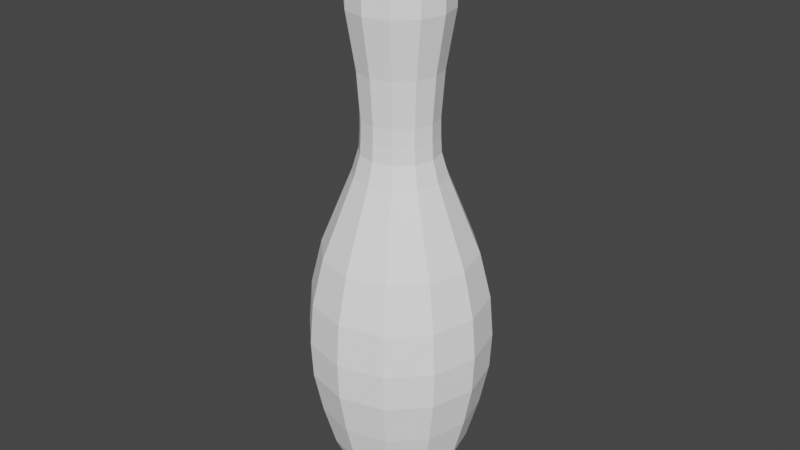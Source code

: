 # Source: bowlingPin.blend  (saved by Blender 2.83.21; exported with 4.5.12 LTS)
import bpy
from mathutils import Matrix  # noqa: F401  (used for matrix-valued properties, if any)

bpy.ops.wm.read_factory_settings(use_empty=True)
scene = bpy.context.scene
scene.name = 'Scene'

# ---- collections
col_collection = bpy.data.collections.new('Collection'); scene.collection.children.link(col_collection)

# ---- materials (node trees are filled in below, after node groups)
mat_bowlingpinmat = bpy.data.materials.new('BowlingPinMat')
mat_bowlingpinmat.use_transparent_shadow = False

# ---- material node trees
mat_bowlingpinmat.use_nodes = True; mat_bowlingpinmat.node_tree.nodes.clear()
_N = mat_bowlingpinmat.node_tree.nodes; _L = mat_bowlingpinmat.node_tree.links
n0 = _N.new('ShaderNodeBsdfPrincipled'); n0.name = 'Principled BSDF'; n0.location = (10, 300)
n0.distribution = 'GGX'
n0.subsurface_method = 'BURLEY'
n0.inputs[0].default_value = (1.0, 1.0, 1.0, 1.0)
n0.inputs[3].default_value = 1.45
n0.inputs[13].default_value = 0.0
n0.inputs[20].default_value = 0.0
n0.inputs[27].default_value = (0.0, 0.0, 0.0, 1.0)
n0.inputs[28].default_value = 1.0
n1 = _N.new('ShaderNodeOutputMaterial'); n1.name = 'Material Output'; n1.location = (300, 300)
_L.new(n0.outputs[0], n1.inputs[0])
n1.is_active_output = True

# ---- world
world_world = bpy.data.worlds.new('World'); scene.world = world_world
world_world.use_nodes = True; world_world.node_tree.nodes.clear()
_N = world_world.node_tree.nodes; _L = world_world.node_tree.links
n0 = _N.new('ShaderNodeOutputWorld'); n0.name = 'World Output'; n0.location = (300, 300)
n1 = _N.new('ShaderNodeBackground'); n1.name = 'Background'; n1.location = (10, 300)
n1.inputs[0].default_value = (0.05088, 0.05088, 0.05088, 1.0)
_L.new(n1.outputs[0], n0.inputs[0])
n0.is_active_output = True
world_world.color = (0.05088, 0.05088, 0.05088)
world_world.use_sun_shadow = False
world_world.sun_shadow_jitter_overblur = 0.0

# ---- meshes
me_cylinder_001 = bpy.data.meshes.new('Cylinder.001')
me_cylinder_001.from_pydata([(1.232e-08, 0.2684, -2.523), (0.1342, 0.2324, -2.523), (0.2324, 0.1342, -2.523), (0.2684, 3.353e-08, -2.523), (0.2324, -0.1342, -2.523), (0.1342, -0.2324, -2.523), (5.284e-08, -0.2684, -2.523), (-0.1342, -0.2324, -2.523), (-0.2324, -0.1342, -2.523), (-0.2684, -7.823e-08, -2.523), (-0.2324, 0.1342, -2.523), (-0.1342, 0.2324, -2.523)], [], [(0, 1, 2, 3, 4, 5, 6, 7, 8, 9, 10, 11)])
_uv = me_cylinder_001.uv_layers.new(name='UVMap')
_uv.uv.foreach_set('vector', [0.75, 0.49, 0.87, 0.4578, 0.9578, 0.37, 0.99, 0.25, 0.9578, 0.13, 0.87, 0.04215, 0.75, 0.01, 0.63, 0.04215, 0.5422, 0.13, 0.51, 0.25, 0.5422, 0.37, 0.63, 0.4578])
me_cylinder_001.materials.append(mat_bowlingpinmat)
me_cylinder_001.use_remesh_fix_poles = True
me_cylinder_001.use_remesh_preserve_attributes = False
me_cylinder_001.use_mirror_vertex_groups = False
me_cylinder_001.update()
me_cylinder_002 = bpy.data.meshes.new('Cylinder.002')
me_cylinder_002.from_pydata([], [], [])
_uv = me_cylinder_002.uv_layers.new(name='UVMap')
_uv.uv.foreach_set('vector', [])
me_cylinder_002.materials.append(mat_bowlingpinmat)
me_cylinder_002.use_remesh_fix_poles = True
me_cylinder_002.use_remesh_preserve_attributes = False
me_cylinder_002.use_mirror_vertex_groups = False
me_cylinder_002.update()
me_cylinder_003 = bpy.data.meshes.new('Cylinder.003')
me_cylinder_003.from_pydata([(1.463e-08, 0.3665, -2.383), (1.882e-08, 0.5055, -2.081), (0.2528, 0.4378, -2.081), (0.1833, 0.3174, -2.383), (0.4378, 0.2528, -2.081), (0.3174, 0.1833, -2.383), (0.5055, 5.215e-08, -2.081), (0.3665, 4.098e-08, -2.383), (0.4378, -0.2528, -2.081), (0.3174, -0.1833, -2.383), (0.2528, -0.4378, -2.081), (0.1833, -0.3174, -2.383), (9.516e-08, -0.5055, -2.081), (6.997e-08, -0.3665, -2.383), (-0.2528, -0.4378, -2.081), (-0.1833, -0.3174, -2.383), (-0.4378, -0.2528, -2.081), (-0.3174, -0.1833, -2.383), (-0.5055, -1.602e-07, -2.081), (-0.3665, -1.118e-07, -2.383), (-0.4378, 0.2528, -2.081), (-0.3174, 0.1833, -2.383), (-0.2528, 0.4378, -2.081), (-0.1833, 0.3174, -2.383)], [], [(23, 22, 1, 0), (21, 20, 22, 23), (19, 18, 20, 21), (17, 16, 18, 19), (15, 14, 16, 17), (13, 12, 14, 15), (11, 10, 12, 13), (9, 8, 10, 11), (7, 6, 8, 9), (5, 4, 6, 7), (3, 2, 4, 5), (0, 1, 2, 3)])
_uv = me_cylinder_003.uv_layers.new(name='UVMap')
_uv.uv.foreach_set('vector', [0.08333, 0.5333, 0.08333, 0.5667, 7.451e-08, 0.5667, 7.451e-08, 0.5333, 0.1667, 0.5333, 0.1667, 0.5667, 0.08333, 0.5667, 0.08333, 0.5333, 0.25, 0.5333, 0.25, 0.5667, 0.1667, 0.5667, 0.1667, 0.5333, 0.3333, 0.5333, 0.3333, 0.5667, 0.25, 0.5667, 0.25, 0.5333, 0.4167, 0.5333, 0.4167, 0.5667, 0.3333, 0.5667, 0.3333, 0.5333, 0.5, 0.5333, 0.5, 0.5667, 0.4167, 0.5667, 0.4167, 0.5333, 0.5833, 0.5333, 0.5833, 0.5667, 0.5, 0.5667, 0.5, 0.5333, 0.6667, 0.5333, 0.6667, 0.5667, 0.5833, 0.5667, 0.5833, 0.5333, 0.75, 0.5333, 0.75, 0.5667, 0.6667, 0.5667, 0.6667, 0.5333, 0.8333, 0.5333, 0.8333, 0.5667, 0.75, 0.5667, 0.75, 0.5333, 0.9167, 0.5333, 0.9167, 0.5667, 0.8333, 0.5667, 0.8333, 0.5333, 1.0, 0.5333, 1.0, 0.5667, 0.9167, 0.5667, 0.9167, 0.5333])
me_cylinder_003.materials.append(mat_bowlingpinmat)
me_cylinder_003.use_remesh_fix_poles = True
me_cylinder_003.use_remesh_preserve_attributes = False
me_cylinder_003.use_mirror_vertex_groups = False
me_cylinder_003.update()
me_cylinder_004 = bpy.data.meshes.new('Cylinder.004')
me_cylinder_004.from_pydata([(1.882e-08, 0.5055, -2.081), (2.221e-08, 0.5945, -1.766), (0.2973, 0.5149, -1.766), (0.2528, 0.4378, -2.081), (0.5149, 0.2973, -1.766), (0.4378, 0.2528, -2.081), (0.5945, 5.96e-08, -1.766), (0.5055, 5.215e-08, -2.081), (0.5149, -0.2973, -1.766), (0.4378, -0.2528, -2.081), (0.2973, -0.5149, -1.766), (0.2528, -0.4378, -2.081), (1.12e-07, -0.5945, -1.766), (9.516e-08, -0.5055, -2.081), (-0.2973, -0.5149, -1.766), (-0.2528, -0.4378, -2.081), (-0.5149, -0.2973, -1.766), (-0.4378, -0.2528, -2.081), (-0.5945, -1.919e-07, -1.766), (-0.5055, -1.602e-07, -2.081), (-0.5149, 0.2973, -1.766), (-0.4378, 0.2528, -2.081), (-0.2973, 0.5149, -1.766), (-0.2528, 0.4378, -2.081)], [], [(23, 22, 1, 0), (21, 20, 22, 23), (19, 18, 20, 21), (17, 16, 18, 19), (15, 14, 16, 17), (13, 12, 14, 15), (11, 10, 12, 13), (9, 8, 10, 11), (7, 6, 8, 9), (5, 4, 6, 7), (3, 2, 4, 5), (0, 1, 2, 3)])
_uv = me_cylinder_004.uv_layers.new(name='UVMap')
_uv.uv.foreach_set('vector', [0.08333, 0.5667, 0.08333, 0.6, 7.451e-08, 0.6, 7.451e-08, 0.5667, 0.1667, 0.5667, 0.1667, 0.6, 0.08333, 0.6, 0.08333, 0.5667, 0.25, 0.5667, 0.25, 0.6, 0.1667, 0.6, 0.1667, 0.5667, 0.3333, 0.5667, 0.3333, 0.6, 0.25, 0.6, 0.25, 0.5667, 0.4167, 0.5667, 0.4167, 0.6, 0.3333, 0.6, 0.3333, 0.5667, 0.5, 0.5667, 0.5, 0.6, 0.4167, 0.6, 0.4167, 0.5667, 0.5833, 0.5667, 0.5833, 0.6, 0.5, 0.6, 0.5, 0.5667, 0.6667, 0.5667, 0.6667, 0.6, 0.5833, 0.6, 0.5833, 0.5667, 0.75, 0.5667, 0.75, 0.6, 0.6667, 0.6, 0.6667, 0.5667, 0.8333, 0.5667, 0.8333, 0.6, 0.75, 0.6, 0.75, 0.5667, 0.9167, 0.5667, 0.9167, 0.6, 0.8333, 0.6, 0.8333, 0.5667, 1.0, 0.5667, 1.0, 0.6, 0.9167, 0.6, 0.9167, 0.5667])
me_cylinder_004.materials.append(mat_bowlingpinmat)
me_cylinder_004.use_remesh_fix_poles = True
me_cylinder_004.use_remesh_preserve_attributes = False
me_cylinder_004.use_mirror_vertex_groups = False
me_cylinder_004.update()
me_cylinder_005 = bpy.data.meshes.new('Cylinder.005')
me_cylinder_005.from_pydata([(2.221e-08, 0.5945, -1.766), (2.66e-08, 0.6583, -1.449), (0.3292, 0.5701, -1.449), (0.2973, 0.5149, -1.766), (0.5701, 0.3292, -1.449), (0.5149, 0.2973, -1.766), (0.6583, 6.519e-08, -1.449), (0.5945, 5.96e-08, -1.766), (0.5701, -0.3292, -1.449), (0.5149, -0.2973, -1.766), (0.3292, -0.5701, -1.449), (0.2973, -0.5149, -1.766), (1.26e-07, -0.6583, -1.449), (1.12e-07, -0.5945, -1.766), (-0.3292, -0.5701, -1.449), (-0.2973, -0.5149, -1.766), (-0.5701, -0.3292, -1.449), (-0.5149, -0.2973, -1.766), (-0.6583, -2.105e-07, -1.449), (-0.5945, -1.919e-07, -1.766), (-0.5701, 0.3292, -1.449), (-0.5149, 0.2973, -1.766), (-0.3292, 0.5701, -1.449), (-0.2973, 0.5149, -1.766)], [], [(23, 22, 1, 0), (21, 20, 22, 23), (19, 18, 20, 21), (17, 16, 18, 19), (15, 14, 16, 17), (13, 12, 14, 15), (11, 10, 12, 13), (9, 8, 10, 11), (7, 6, 8, 9), (5, 4, 6, 7), (3, 2, 4, 5), (0, 1, 2, 3)])
_uv = me_cylinder_005.uv_layers.new(name='UVMap')
_uv.uv.foreach_set('vector', [0.08333, 0.6, 0.08333, 0.6333, 7.451e-08, 0.6333, 7.451e-08, 0.6, 0.1667, 0.6, 0.1667, 0.6333, 0.08333, 0.6333, 0.08333, 0.6, 0.25, 0.6, 0.25, 0.6333, 0.1667, 0.6333, 0.1667, 0.6, 0.3333, 0.6, 0.3333, 0.6333, 0.25, 0.6333, 0.25, 0.6, 0.4167, 0.6, 0.4167, 0.6333, 0.3333, 0.6333, 0.3333, 0.6, 0.5, 0.6, 0.5, 0.6333, 0.4167, 0.6333, 0.4167, 0.6, 0.5833, 0.6, 0.5833, 0.6333, 0.5, 0.6333, 0.5, 0.6, 0.6667, 0.6, 0.6667, 0.6333, 0.5833, 0.6333, 0.5833, 0.6, 0.75, 0.6, 0.75, 0.6333, 0.6667, 0.6333, 0.6667, 0.6, 0.8333, 0.6, 0.8333, 0.6333, 0.75, 0.6333, 0.75, 0.6, 0.9167, 0.6, 0.9167, 0.6333, 0.8333, 0.6333, 0.8333, 0.6, 1.0, 0.6, 1.0, 0.6333, 0.9167, 0.6333, 0.9167, 0.6])
me_cylinder_005.materials.append(mat_bowlingpinmat)
me_cylinder_005.use_remesh_fix_poles = True
me_cylinder_005.use_remesh_preserve_attributes = False
me_cylinder_005.use_mirror_vertex_groups = False
me_cylinder_005.update()
me_cylinder_006 = bpy.data.meshes.new('Cylinder.006')
me_cylinder_006.from_pydata([(2.66e-08, 0.6583, -1.449), (2.959e-08, 0.6717, -1.175), (0.3359, 0.5817, -1.175), (0.3292, 0.5701, -1.449), (0.5817, 0.3359, -1.175), (0.5701, 0.3292, -1.449), (0.6717, 6.706e-08, -1.175), (0.6583, 6.519e-08, -1.449), (0.5817, -0.3359, -1.175), (0.5701, -0.3292, -1.449), (0.3359, -0.5817, -1.175), (0.3292, -0.5701, -1.449), (1.31e-07, -0.6717, -1.175), (1.26e-07, -0.6583, -1.449), (-0.3359, -0.5817, -1.175), (-0.3292, -0.5701, -1.449), (-0.5817, -0.3359, -1.175), (-0.5701, -0.3292, -1.449), (-0.6717, -2.142e-07, -1.175), (-0.6583, -2.105e-07, -1.449), (-0.5817, 0.3359, -1.175), (-0.5701, 0.3292, -1.449), (-0.3359, 0.5817, -1.175), (-0.3292, 0.5701, -1.449)], [], [(23, 22, 1, 0), (21, 20, 22, 23), (19, 18, 20, 21), (17, 16, 18, 19), (15, 14, 16, 17), (13, 12, 14, 15), (11, 10, 12, 13), (9, 8, 10, 11), (7, 6, 8, 9), (5, 4, 6, 7), (3, 2, 4, 5), (0, 1, 2, 3)])
_uv = me_cylinder_006.uv_layers.new(name='UVMap')
_uv.uv.foreach_set('vector', [0.08333, 0.6333, 0.08333, 0.6667, 7.451e-08, 0.6667, 7.451e-08, 0.6333, 0.1667, 0.6333, 0.1667, 0.6667, 0.08333, 0.6667, 0.08333, 0.6333, 0.25, 0.6333, 0.25, 0.6667, 0.1667, 0.6667, 0.1667, 0.6333, 0.3333, 0.6333, 0.3333, 0.6667, 0.25, 0.6667, 0.25, 0.6333, 0.4167, 0.6333, 0.4167, 0.6667, 0.3333, 0.6667, 0.3333, 0.6333, 0.5, 0.6333, 0.5, 0.6667, 0.4167, 0.6667, 0.4167, 0.6333, 0.5833, 0.6333, 0.5833, 0.6667, 0.5, 0.6667, 0.5, 0.6333, 0.6667, 0.6333, 0.6667, 0.6667, 0.5833, 0.6667, 0.5833, 0.6333, 0.75, 0.6333, 0.75, 0.6667, 0.6667, 0.6667, 0.6667, 0.6333, 0.8333, 0.6333, 0.8333, 0.6667, 0.75, 0.6667, 0.75, 0.6333, 0.9167, 0.6333, 0.9167, 0.6667, 0.8333, 0.6667, 0.8333, 0.6333, 1.0, 0.6333, 1.0, 0.6667, 0.9167, 0.6667, 0.9167, 0.6333])
me_cylinder_006.materials.append(mat_bowlingpinmat)
me_cylinder_006.use_remesh_fix_poles = True
me_cylinder_006.use_remesh_preserve_attributes = False
me_cylinder_006.use_mirror_vertex_groups = False
me_cylinder_006.update()
me_cylinder_007 = bpy.data.meshes.new('Cylinder.007')
me_cylinder_007.from_pydata([(2.959e-08, 0.6717, -1.175), (3.202e-08, 0.6462, -0.8656), (0.3231, 0.5596, -0.8656), (0.3359, 0.5817, -1.175), (0.5596, 0.3231, -0.8656), (0.5817, 0.3359, -1.175), (0.6462, 6.147e-08, -0.8656), (0.6717, 6.706e-08, -1.175), (0.5596, -0.3231, -0.8656), (0.5817, -0.3359, -1.175), (0.3231, -0.5596, -0.8656), (0.3359, -0.5817, -1.175), (1.296e-07, -0.6462, -0.8656), (1.31e-07, -0.6717, -1.175), (-0.3231, -0.5596, -0.8656), (-0.3359, -0.5817, -1.175), (-0.5596, -0.3231, -0.8656), (-0.5817, -0.3359, -1.175), (-0.6462, -2.105e-07, -0.8656), (-0.6717, -2.142e-07, -1.175), (-0.5596, 0.3231, -0.8656), (-0.5817, 0.3359, -1.175), (-0.3231, 0.5596, -0.8656), (-0.3359, 0.5817, -1.175)], [], [(23, 22, 1, 0), (21, 20, 22, 23), (19, 18, 20, 21), (17, 16, 18, 19), (15, 14, 16, 17), (13, 12, 14, 15), (11, 10, 12, 13), (9, 8, 10, 11), (7, 6, 8, 9), (5, 4, 6, 7), (3, 2, 4, 5), (0, 1, 2, 3)])
_uv = me_cylinder_007.uv_layers.new(name='UVMap')
_uv.uv.foreach_set('vector', [0.08333, 0.6667, 0.08333, 0.7, 7.451e-08, 0.7, 7.451e-08, 0.6667, 0.1667, 0.6667, 0.1667, 0.7, 0.08333, 0.7, 0.08333, 0.6667, 0.25, 0.6667, 0.25, 0.7, 0.1667, 0.7, 0.1667, 0.6667, 0.3333, 0.6667, 0.3333, 0.7, 0.25, 0.7, 0.25, 0.6667, 0.4167, 0.6667, 0.4167, 0.7, 0.3333, 0.7, 0.3333, 0.6667, 0.5, 0.6667, 0.5, 0.7, 0.4167, 0.7, 0.4167, 0.6667, 0.5833, 0.6667, 0.5833, 0.7, 0.5, 0.7, 0.5, 0.6667, 0.6667, 0.6667, 0.6667, 0.7, 0.5833, 0.7, 0.5833, 0.6667, 0.75, 0.6667, 0.75, 0.7, 0.6667, 0.7, 0.6667, 0.6667, 0.8333, 0.6667, 0.8333, 0.7, 0.75, 0.7, 0.75, 0.6667, 0.9167, 0.6667, 0.9167, 0.7, 0.8333, 0.7, 0.8333, 0.6667, 1.0, 0.6667, 1.0, 0.7, 0.9167, 0.7, 0.9167, 0.6667])
me_cylinder_007.materials.append(mat_bowlingpinmat)
me_cylinder_007.use_remesh_fix_poles = True
me_cylinder_007.use_remesh_preserve_attributes = False
me_cylinder_007.use_mirror_vertex_groups = False
me_cylinder_007.update()
me_cylinder_008 = bpy.data.meshes.new('Cylinder.008')
me_cylinder_008.from_pydata([(3.202e-08, 0.6462, -0.8656), (3.005e-08, 0.5632, -0.5226), (0.2816, 0.4878, -0.5226), (0.3231, 0.5596, -0.8656), (0.4878, 0.2816, -0.5226), (0.5596, 0.3231, -0.8656), (0.5632, 5.96e-08, -0.5226), (0.6462, 6.147e-08, -0.8656), (0.4878, -0.2816, -0.5226), (0.5596, -0.3231, -0.8656), (0.2816, -0.4878, -0.5226), (0.3231, -0.5596, -0.8656), (1.151e-07, -0.5632, -0.5226), (1.296e-07, -0.6462, -0.8656), (-0.2816, -0.4878, -0.5226), (-0.3231, -0.5596, -0.8656), (-0.4878, -0.2816, -0.5226), (-0.5596, -0.3231, -0.8656), (-0.5632, -1.788e-07, -0.5226), (-0.6462, -2.105e-07, -0.8656), (-0.4878, 0.2816, -0.5226), (-0.5596, 0.3231, -0.8656), (-0.2816, 0.4878, -0.5226), (-0.3231, 0.5596, -0.8656)], [], [(23, 22, 1, 0), (21, 20, 22, 23), (19, 18, 20, 21), (17, 16, 18, 19), (15, 14, 16, 17), (13, 12, 14, 15), (11, 10, 12, 13), (9, 8, 10, 11), (7, 6, 8, 9), (5, 4, 6, 7), (3, 2, 4, 5), (0, 1, 2, 3)])
_uv = me_cylinder_008.uv_layers.new(name='UVMap')
_uv.uv.foreach_set('vector', [0.08333, 0.7, 0.08333, 0.7333, 7.451e-08, 0.7333, 7.451e-08, 0.7, 0.1667, 0.7, 0.1667, 0.7333, 0.08333, 0.7333, 0.08333, 0.7, 0.25, 0.7, 0.25, 0.7333, 0.1667, 0.7333, 0.1667, 0.7, 0.3333, 0.7, 0.3333, 0.7333, 0.25, 0.7333, 0.25, 0.7, 0.4167, 0.7, 0.4167, 0.7333, 0.3333, 0.7333, 0.3333, 0.7, 0.5, 0.7, 0.5, 0.7333, 0.4167, 0.7333, 0.4167, 0.7, 0.5833, 0.7, 0.5833, 0.7333, 0.5, 0.7333, 0.5, 0.7, 0.6667, 0.7, 0.6667, 0.7333, 0.5833, 0.7333, 0.5833, 0.7, 0.75, 0.7, 0.75, 0.7333, 0.6667, 0.7333, 0.6667, 0.7, 0.8333, 0.7, 0.8333, 0.7333, 0.75, 0.7333, 0.75, 0.7, 0.9167, 0.7, 0.9167, 0.7333, 0.8333, 0.7333, 0.8333, 0.7, 1.0, 0.7, 1.0, 0.7333, 0.9167, 0.7333, 0.9167, 0.7])
me_cylinder_008.materials.append(mat_bowlingpinmat)
me_cylinder_008.use_remesh_fix_poles = True
me_cylinder_008.use_remesh_preserve_attributes = False
me_cylinder_008.use_mirror_vertex_groups = False
me_cylinder_008.update()
me_cylinder_009 = bpy.data.meshes.new('Cylinder.009')
me_cylinder_009.from_pydata([(3.005e-08, 0.5632, -0.5226), (7.225e-09, 0.3968, -0.1097), (0.1984, 0.3436, -0.1097), (0.2816, 0.4878, -0.5226), (0.3436, 0.1984, -0.1097), (0.4878, 0.2816, -0.5226), (0.3968, 2.049e-08, -0.1097), (0.5632, 5.96e-08, -0.5226), (0.3436, -0.1984, -0.1097), (0.4878, -0.2816, -0.5226), (0.1984, -0.3436, -0.1097), (0.2816, -0.4878, -0.5226), (6.714e-08, -0.3968, -0.1097), (1.151e-07, -0.5632, -0.5226), (-0.1984, -0.3436, -0.1097), (-0.2816, -0.4878, -0.5226), (-0.3436, -0.1984, -0.1097), (-0.4878, -0.2816, -0.5226), (-0.3968, -1.471e-07, -0.1097), (-0.5632, -1.788e-07, -0.5226), (-0.3436, 0.1984, -0.1097), (-0.4878, 0.2816, -0.5226), (-0.1984, 0.3436, -0.1097), (-0.2816, 0.4878, -0.5226)], [], [(23, 22, 1, 0), (21, 20, 22, 23), (19, 18, 20, 21), (17, 16, 18, 19), (15, 14, 16, 17), (13, 12, 14, 15), (11, 10, 12, 13), (9, 8, 10, 11), (7, 6, 8, 9), (5, 4, 6, 7), (3, 2, 4, 5), (0, 1, 2, 3)])
_uv = me_cylinder_009.uv_layers.new(name='UVMap')
_uv.uv.foreach_set('vector', [0.08333, 0.7333, 0.08333, 0.7667, 7.451e-08, 0.7667, 7.451e-08, 0.7333, 0.1667, 0.7333, 0.1667, 0.7667, 0.08333, 0.7667, 0.08333, 0.7333, 0.25, 0.7333, 0.25, 0.7667, 0.1667, 0.7667, 0.1667, 0.7333, 0.3333, 0.7333, 0.3333, 0.7667, 0.25, 0.7667, 0.25, 0.7333, 0.4167, 0.7333, 0.4167, 0.7667, 0.3333, 0.7667, 0.3333, 0.7333, 0.5, 0.7333, 0.5, 0.7667, 0.4167, 0.7667, 0.4167, 0.7333, 0.5833, 0.7333, 0.5833, 0.7667, 0.5, 0.7667, 0.5, 0.7333, 0.6667, 0.7333, 0.6667, 0.7667, 0.5833, 0.7667, 0.5833, 0.7333, 0.75, 0.7333, 0.75, 0.7667, 0.6667, 0.7667, 0.6667, 0.7333, 0.8333, 0.7333, 0.8333, 0.7667, 0.75, 0.7667, 0.75, 0.7333, 0.9167, 0.7333, 0.9167, 0.7667, 0.8333, 0.7667, 0.8333, 0.7333, 1.0, 0.7333, 1.0, 0.7667, 0.9167, 0.7667, 0.9167, 0.7333])
me_cylinder_009.materials.append(mat_bowlingpinmat)
me_cylinder_009.use_remesh_fix_poles = True
me_cylinder_009.use_remesh_preserve_attributes = False
me_cylinder_009.use_mirror_vertex_groups = False
me_cylinder_009.update()
me_cylinder_010 = bpy.data.meshes.new('Cylinder.010')
me_cylinder_010.from_pydata([(7.225e-09, 0.3968, -0.1097), (0.1984, 0.3436, -0.1097), (0.3436, 0.1984, -0.1097), (0.3968, 2.049e-08, -0.1097), (0.3436, -0.1984, -0.1097), (0.1984, -0.3436, -0.1097), (6.714e-08, -0.3968, -0.1097), (-0.1984, -0.3436, -0.1097), (-0.3436, -0.1984, -0.1097), (-0.3968, -1.471e-07, -0.1097), (-0.3436, 0.1984, -0.1097), (-0.1984, 0.3436, -0.1097), (7.966e-09, 0.3308, 0.05285), (0.1654, 0.2864, 0.05285), (0.2864, 0.1654, 0.05285), (0.3308, 1.676e-08, 0.05285), (0.2864, -0.1654, 0.05285), (0.1654, -0.2864, 0.05285), (5.791e-08, -0.3308, 0.05285), (-0.1654, -0.2864, 0.05285), (-0.2864, -0.1654, 0.05285), (-0.3308, -1.229e-07, 0.05285), (-0.2864, 0.1654, 0.05285), (-0.1654, 0.2864, 0.05285)], [], [(0, 12, 13, 1), (1, 13, 14, 2), (2, 14, 15, 3), (3, 15, 16, 4), (4, 16, 17, 5), (5, 17, 18, 6), (6, 18, 19, 7), (7, 19, 20, 8), (8, 20, 21, 9), (9, 21, 22, 10), (10, 22, 23, 11), (11, 23, 12, 0)])
_uv = me_cylinder_010.uv_layers.new(name='UVMap')
_uv.uv.foreach_set('vector', [1.0, 0.7667, 1.0, 0.7833, 0.9167, 0.7833, 0.9167, 0.7667, 0.9167, 0.7667, 0.9167, 0.7833, 0.8333, 0.7833, 0.8333, 0.7667, 0.8333, 0.7667, 0.8333, 0.7833, 0.75, 0.7833, 0.75, 0.7667, 0.75, 0.7667, 0.75, 0.7833, 0.6667, 0.7833, 0.6667, 0.7667, 0.6667, 0.7667, 0.6667, 0.7833, 0.5833, 0.7833, 0.5833, 0.7667, 0.5833, 0.7667, 0.5833, 0.7833, 0.5, 0.7833, 0.5, 0.7667, 0.5, 0.7667, 0.5, 0.7833, 0.4167, 0.7833, 0.4167, 0.7667, 0.4167, 0.7667, 0.4167, 0.7833, 0.3333, 0.7833, 0.3333, 0.7667, 0.3333, 0.7667, 0.3333, 0.7833, 0.25, 0.7833, 0.25, 0.7667, 0.25, 0.7667, 0.25, 0.7833, 0.1667, 0.7833, 0.1667, 0.7667, 0.1667, 0.7667, 0.1667, 0.7833, 0.08333, 0.7833, 0.08333, 0.7667, 0.08333, 0.7667, 0.08333, 0.7833, 7.451e-08, 0.7833, 7.451e-08, 0.7667])
me_cylinder_010.materials.append(mat_bowlingpinmat)
me_cylinder_010.use_remesh_fix_poles = True
me_cylinder_010.use_remesh_preserve_attributes = False
me_cylinder_010.use_mirror_vertex_groups = False
me_cylinder_010.update()
me_cylinder_011 = bpy.data.meshes.new('Cylinder.011')
me_cylinder_011.from_pydata([(8.942e-09, 0.2827, 0.2154), (0.1413, 0.2448, 0.2154), (0.2448, 0.1413, 0.2154), (0.2827, 1.676e-08, 0.2154), (0.2448, -0.1413, 0.2154), (0.1413, -0.2448, 0.2154), (5.163e-08, -0.2827, 0.2154), (-0.1413, -0.2448, 0.2154), (-0.2448, -0.1413, 0.2154), (-0.2827, -1.024e-07, 0.2154), (-0.2448, 0.1413, 0.2154), (-0.1413, 0.2448, 0.2154), (7.966e-09, 0.3308, 0.05285), (0.1654, 0.2864, 0.05285), (0.2864, 0.1654, 0.05285), (0.3308, 1.676e-08, 0.05285), (0.2864, -0.1654, 0.05285), (0.1654, -0.2864, 0.05285), (5.791e-08, -0.3308, 0.05285), (-0.1654, -0.2864, 0.05285), (-0.2864, -0.1654, 0.05285), (-0.3308, -1.229e-07, 0.05285), (-0.2864, 0.1654, 0.05285), (-0.1654, 0.2864, 0.05285)], [], [(23, 11, 0, 12), (22, 10, 11, 23), (21, 9, 10, 22), (20, 8, 9, 21), (19, 7, 8, 20), (18, 6, 7, 19), (17, 5, 6, 18), (16, 4, 5, 17), (15, 3, 4, 16), (14, 2, 3, 15), (13, 1, 2, 14), (12, 0, 1, 13)])
_uv = me_cylinder_011.uv_layers.new(name='UVMap')
_uv.uv.foreach_set('vector', [0.08333, 0.7833, 0.08333, 0.8, 7.451e-08, 0.8, 7.451e-08, 0.7833, 0.1667, 0.7833, 0.1667, 0.8, 0.08333, 0.8, 0.08333, 0.7833, 0.25, 0.7833, 0.25, 0.8, 0.1667, 0.8, 0.1667, 0.7833, 0.3333, 0.7833, 0.3333, 0.8, 0.25, 0.8, 0.25, 0.7833, 0.4167, 0.7833, 0.4167, 0.8, 0.3333, 0.8, 0.3333, 0.7833, 0.5, 0.7833, 0.5, 0.8, 0.4167, 0.8, 0.4167, 0.7833, 0.5833, 0.7833, 0.5833, 0.8, 0.5, 0.8, 0.5, 0.7833, 0.6667, 0.7833, 0.6667, 0.8, 0.5833, 0.8, 0.5833, 0.7833, 0.75, 0.7833, 0.75, 0.8, 0.6667, 0.8, 0.6667, 0.7833, 0.8333, 0.7833, 0.8333, 0.8, 0.75, 0.8, 0.75, 0.7833, 0.9167, 0.7833, 0.9167, 0.8, 0.8333, 0.8, 0.8333, 0.7833, 1.0, 0.7833, 1.0, 0.8, 0.9167, 0.8, 0.9167, 0.7833])
me_cylinder_011.materials.append(mat_bowlingpinmat)
me_cylinder_011.use_remesh_fix_poles = True
me_cylinder_011.use_remesh_preserve_attributes = False
me_cylinder_011.use_mirror_vertex_groups = False
me_cylinder_011.update()
me_cylinder_012 = bpy.data.meshes.new('Cylinder.012')
me_cylinder_012.from_pydata([(8.942e-09, 0.2827, 0.2154), (1.403e-08, 0.2755, 0.3328), (0.1378, 0.2386, 0.3328), (0.1413, 0.2448, 0.2154), (0.2386, 0.1378, 0.3328), (0.2448, 0.1413, 0.2154), (0.2755, 2.98e-08, 0.3328), (0.2827, 1.676e-08, 0.2154), (0.2386, -0.1378, 0.3328), (0.2448, -0.1413, 0.2154), (0.1378, -0.2386, 0.3328), (0.1413, -0.2448, 0.2154), (5.563e-08, -0.2755, 0.3328), (5.163e-08, -0.2827, 0.2154), (-0.1378, -0.2386, 0.3328), (-0.1413, -0.2448, 0.2154), (-0.2386, -0.1378, 0.3328), (-0.2448, -0.1413, 0.2154), (-0.2755, -8.568e-08, 0.3328), (-0.2827, -1.024e-07, 0.2154), (-0.2386, 0.1378, 0.3328), (-0.2448, 0.1413, 0.2154), (-0.1378, 0.2386, 0.3328), (-0.1413, 0.2448, 0.2154)], [], [(23, 22, 1, 0), (21, 20, 22, 23), (19, 18, 20, 21), (17, 16, 18, 19), (15, 14, 16, 17), (13, 12, 14, 15), (11, 10, 12, 13), (9, 8, 10, 11), (7, 6, 8, 9), (5, 4, 6, 7), (3, 2, 4, 5), (0, 1, 2, 3)])
_uv = me_cylinder_012.uv_layers.new(name='UVMap')
_uv.uv.foreach_set('vector', [0.08333, 0.8, 0.08333, 0.8333, 7.451e-08, 0.8333, 7.451e-08, 0.8, 0.1667, 0.8, 0.1667, 0.8333, 0.08333, 0.8333, 0.08333, 0.8, 0.25, 0.8, 0.25, 0.8333, 0.1667, 0.8333, 0.1667, 0.8, 0.3333, 0.8, 0.3333, 0.8333, 0.25, 0.8333, 0.25, 0.8, 0.4167, 0.8, 0.4167, 0.8333, 0.3333, 0.8333, 0.3333, 0.8, 0.5, 0.8, 0.5, 0.8333, 0.4167, 0.8333, 0.4167, 0.8, 0.5833, 0.8, 0.5833, 0.8333, 0.5, 0.8333, 0.5, 0.8, 0.6667, 0.8, 0.6667, 0.8333, 0.5833, 0.8333, 0.5833, 0.8, 0.75, 0.8, 0.75, 0.8333, 0.6667, 0.8333, 0.6667, 0.8, 0.8333, 0.8, 0.8333, 0.8333, 0.75, 0.8333, 0.75, 0.8, 0.9167, 0.8, 0.9167, 0.8333, 0.8333, 0.8333, 0.8333, 0.8, 1.0, 0.8, 1.0, 0.8333, 0.9167, 0.8333, 0.9167, 0.8])
me_cylinder_012.materials.append(mat_bowlingpinmat)
me_cylinder_012.use_remesh_fix_poles = True
me_cylinder_012.use_remesh_preserve_attributes = False
me_cylinder_012.use_mirror_vertex_groups = False
me_cylinder_012.update()
me_cylinder_013 = bpy.data.meshes.new('Cylinder.013')
me_cylinder_013.from_pydata([(1.403e-08, 0.2755, 0.3328), (3.583e-09, 0.2736, 0.4615), (0.1368, 0.237, 0.4615), (0.1378, 0.2386, 0.3328), (0.237, 0.1368, 0.4615), (0.2386, 0.1378, 0.3328), (0.2736, 3.539e-08, 0.4615), (0.2755, 2.98e-08, 0.3328), (0.237, -0.1368, 0.4615), (0.2386, -0.1378, 0.3328), (0.1368, -0.237, 0.4615), (0.1378, -0.2386, 0.3328), (4.49e-08, -0.2736, 0.4615), (5.563e-08, -0.2755, 0.3328), (-0.1368, -0.237, 0.4615), (-0.1378, -0.2386, 0.3328), (-0.237, -0.1368, 0.4615), (-0.2386, -0.1378, 0.3328), (-0.2736, -8.009e-08, 0.4615), (-0.2755, -8.568e-08, 0.3328), (-0.237, 0.1368, 0.4615), (-0.2386, 0.1378, 0.3328), (-0.1368, 0.237, 0.4615), (-0.1378, 0.2386, 0.3328)], [], [(23, 22, 1, 0), (21, 20, 22, 23), (19, 18, 20, 21), (17, 16, 18, 19), (15, 14, 16, 17), (13, 12, 14, 15), (11, 10, 12, 13), (9, 8, 10, 11), (7, 6, 8, 9), (5, 4, 6, 7), (3, 2, 4, 5), (0, 1, 2, 3)])
_uv = me_cylinder_013.uv_layers.new(name='UVMap')
_uv.uv.foreach_set('vector', [0.08333, 0.8333, 0.08333, 0.8667, 7.451e-08, 0.8667, 7.451e-08, 0.8333, 0.1667, 0.8333, 0.1667, 0.8667, 0.08333, 0.8667, 0.08333, 0.8333, 0.25, 0.8333, 0.25, 0.8667, 0.1667, 0.8667, 0.1667, 0.8333, 0.3333, 0.8333, 0.3333, 0.8667, 0.25, 0.8667, 0.25, 0.8333, 0.4167, 0.8333, 0.4167, 0.8667, 0.3333, 0.8667, 0.3333, 0.8333, 0.5, 0.8333, 0.5, 0.8667, 0.4167, 0.8667, 0.4167, 0.8333, 0.5833, 0.8333, 0.5833, 0.8667, 0.5, 0.8667, 0.5, 0.8333, 0.6667, 0.8333, 0.6667, 0.8667, 0.5833, 0.8667, 0.5833, 0.8333, 0.75, 0.8333, 0.75, 0.8667, 0.6667, 0.8667, 0.6667, 0.8333, 0.8333, 0.8333, 0.8333, 0.8667, 0.75, 0.8667, 0.75, 0.8333, 0.9167, 0.8333, 0.9167, 0.8667, 0.8333, 0.8667, 0.8333, 0.8333, 1.0, 0.8333, 1.0, 0.8667, 0.9167, 0.8667, 0.9167, 0.8333])
me_cylinder_013.materials.append(mat_bowlingpinmat)
me_cylinder_013.use_remesh_fix_poles = True
me_cylinder_013.use_remesh_preserve_attributes = False
me_cylinder_013.use_mirror_vertex_groups = False
me_cylinder_013.update()
me_cylinder_014 = bpy.data.meshes.new('Cylinder.014')
me_cylinder_014.from_pydata([(3.583e-09, 0.2736, 0.4615), (-4.944e-09, 0.2973, 0.7934), (0.1487, 0.2575, 0.7934), (0.1368, 0.237, 0.4615), (0.2575, 0.1487, 0.7934), (0.237, 0.1368, 0.4615), (0.2973, 2.049e-08, 0.7934), (0.2736, 3.539e-08, 0.4615), (0.2575, -0.1487, 0.7934), (0.237, -0.1368, 0.4615), (0.1487, -0.2575, 0.7934), (0.1368, -0.237, 0.4615), (3.995e-08, -0.2973, 0.7934), (4.49e-08, -0.2736, 0.4615), (-0.1487, -0.2575, 0.7934), (-0.1368, -0.237, 0.4615), (-0.2575, -0.1487, 0.7934), (-0.237, -0.1368, 0.4615), (-0.2973, -1.043e-07, 0.7934), (-0.2736, -8.009e-08, 0.4615), (-0.2575, 0.1487, 0.7934), (-0.237, 0.1368, 0.4615), (-0.1487, 0.2575, 0.7934), (-0.1368, 0.237, 0.4615)], [], [(23, 22, 1, 0), (21, 20, 22, 23), (19, 18, 20, 21), (17, 16, 18, 19), (15, 14, 16, 17), (13, 12, 14, 15), (11, 10, 12, 13), (9, 8, 10, 11), (7, 6, 8, 9), (5, 4, 6, 7), (3, 2, 4, 5), (0, 1, 2, 3)])
_uv = me_cylinder_014.uv_layers.new(name='UVMap')
_uv.uv.foreach_set('vector', [0.08333, 0.8667, 0.08333, 0.9, 7.451e-08, 0.9, 7.451e-08, 0.8667, 0.1667, 0.8667, 0.1667, 0.9, 0.08333, 0.9, 0.08333, 0.8667, 0.25, 0.8667, 0.25, 0.9, 0.1667, 0.9, 0.1667, 0.8667, 0.3333, 0.8667, 0.3333, 0.9, 0.25, 0.9, 0.25, 0.8667, 0.4167, 0.8667, 0.4167, 0.9, 0.3333, 0.9, 0.3333, 0.8667, 0.5, 0.8667, 0.5, 0.9, 0.4167, 0.9, 0.4167, 0.8667, 0.5833, 0.8667, 0.5833, 0.9, 0.5, 0.9, 0.5, 0.8667, 0.6667, 0.8667, 0.6667, 0.9, 0.5833, 0.9, 0.5833, 0.8667, 0.75, 0.8667, 0.75, 0.9, 0.6667, 0.9, 0.6667, 0.8667, 0.8333, 0.8667, 0.8333, 0.9, 0.75, 0.9, 0.75, 0.8667, 0.9167, 0.8667, 0.9167, 0.9, 0.8333, 0.9, 0.8333, 0.8667, 1.0, 0.8667, 1.0, 0.9, 0.9167, 0.9, 0.9167, 0.8667])
me_cylinder_014.materials.append(mat_bowlingpinmat)
me_cylinder_014.use_remesh_fix_poles = True
me_cylinder_014.use_remesh_preserve_attributes = False
me_cylinder_014.use_mirror_vertex_groups = False
me_cylinder_014.update()
me_cylinder_015 = bpy.data.meshes.new('Cylinder.015')
me_cylinder_015.from_pydata([(-4.944e-09, 0.2973, 0.7934), (4.151e-08, 0.365, 1.206), (0.1825, 0.3161, 1.206), (0.1487, 0.2575, 0.7934), (0.3161, 0.1825, 1.206), (0.2575, 0.1487, 0.7934), (0.365, 3.725e-08, 1.206), (0.2973, 2.049e-08, 0.7934), (0.3161, -0.1825, 1.206), (0.2575, -0.1487, 0.7934), (0.1825, -0.3161, 1.206), (0.1487, -0.2575, 0.7934), (9.663e-08, -0.365, 1.206), (3.995e-08, -0.2973, 0.7934), (-0.1825, -0.3161, 1.206), (-0.1487, -0.2575, 0.7934), (-0.3161, -0.1825, 1.206), (-0.2575, -0.1487, 0.7934), (-0.365, -1.173e-07, 1.206), (-0.2973, -1.043e-07, 0.7934), (-0.3161, 0.1825, 1.206), (-0.2575, 0.1487, 0.7934), (-0.1825, 0.3161, 1.206), (-0.1487, 0.2575, 0.7934)], [], [(23, 22, 1, 0), (21, 20, 22, 23), (19, 18, 20, 21), (17, 16, 18, 19), (15, 14, 16, 17), (13, 12, 14, 15), (11, 10, 12, 13), (9, 8, 10, 11), (7, 6, 8, 9), (5, 4, 6, 7), (3, 2, 4, 5), (0, 1, 2, 3)])
_uv = me_cylinder_015.uv_layers.new(name='UVMap')
_uv.uv.foreach_set('vector', [0.08333, 0.9, 0.08333, 0.9333, 7.451e-08, 0.9333, 7.451e-08, 0.9, 0.1667, 0.9, 0.1667, 0.9333, 0.08333, 0.9333, 0.08333, 0.9, 0.25, 0.9, 0.25, 0.9333, 0.1667, 0.9333, 0.1667, 0.9, 0.3333, 0.9, 0.3333, 0.9333, 0.25, 0.9333, 0.25, 0.9, 0.4167, 0.9, 0.4167, 0.9333, 0.3333, 0.9333, 0.3333, 0.9, 0.5, 0.9, 0.5, 0.9333, 0.4167, 0.9333, 0.4167, 0.9, 0.5833, 0.9, 0.5833, 0.9333, 0.5, 0.9333, 0.5, 0.9, 0.6667, 0.9, 0.6667, 0.9333, 0.5833, 0.9333, 0.5833, 0.9, 0.75, 0.9, 0.75, 0.9333, 0.6667, 0.9333, 0.6667, 0.9, 0.8333, 0.9, 0.8333, 0.9333, 0.75, 0.9333, 0.75, 0.9, 0.9167, 0.9, 0.9167, 0.9333, 0.8333, 0.9333, 0.8333, 0.9, 1.0, 0.9, 1.0, 0.9333, 0.9167, 0.9333, 0.9167, 0.9])
me_cylinder_015.materials.append(mat_bowlingpinmat)
me_cylinder_015.use_remesh_fix_poles = True
me_cylinder_015.use_remesh_preserve_attributes = False
me_cylinder_015.use_mirror_vertex_groups = False
me_cylinder_015.update()
me_cylinder_016 = bpy.data.meshes.new('Cylinder.016')
me_cylinder_016.from_pydata([(4.151e-08, 0.365, 1.206), (0.1825, 0.3161, 1.206), (0.3161, 0.1825, 1.206), (0.365, 3.725e-08, 1.206), (0.3161, -0.1825, 1.206), (0.1825, -0.3161, 1.206), (9.663e-08, -0.365, 1.206), (-0.1825, -0.3161, 1.206), (-0.3161, -0.1825, 1.206), (-0.365, -1.173e-07, 1.206), (-0.3161, 0.1825, 1.206), (-0.1825, 0.3161, 1.206), (3.224e-08, 0.3659, 1.353), (0.1829, 0.3168, 1.353), (0.3168, 0.1829, 1.353), (0.3659, 3.166e-08, 1.353), (0.3168, -0.1829, 1.353), (0.1829, -0.3168, 1.353), (8.748e-08, -0.3659, 1.353), (-0.1829, -0.3168, 1.353), (-0.3168, -0.1829, 1.353), (-0.3659, -1.211e-07, 1.353), (-0.3168, 0.1829, 1.353), (-0.1829, 0.3168, 1.353)], [], [(0, 12, 13, 1), (1, 13, 14, 2), (2, 14, 15, 3), (3, 15, 16, 4), (4, 16, 17, 5), (5, 17, 18, 6), (6, 18, 19, 7), (7, 19, 20, 8), (8, 20, 21, 9), (9, 21, 22, 10), (10, 22, 23, 11), (11, 23, 12, 0)])
_uv = me_cylinder_016.uv_layers.new(name='UVMap')
_uv.uv.foreach_set('vector', [1.0, 0.9333, 1.0, 0.95, 0.9167, 0.95, 0.9167, 0.9333, 0.9167, 0.9333, 0.9167, 0.95, 0.8333, 0.95, 0.8333, 0.9333, 0.8333, 0.9333, 0.8333, 0.95, 0.75, 0.95, 0.75, 0.9333, 0.75, 0.9333, 0.75, 0.95, 0.6667, 0.95, 0.6667, 0.9333, 0.6667, 0.9333, 0.6667, 0.95, 0.5833, 0.95, 0.5833, 0.9333, 0.5833, 0.9333, 0.5833, 0.95, 0.5, 0.95, 0.5, 0.9333, 0.5, 0.9333, 0.5, 0.95, 0.4167, 0.95, 0.4167, 0.9333, 0.4167, 0.9333, 0.4167, 0.95, 0.3333, 0.95, 0.3333, 0.9333, 0.3333, 0.9333, 0.3333, 0.95, 0.25, 0.95, 0.25, 0.9333, 0.25, 0.9333, 0.25, 0.95, 0.1667, 0.95, 0.1667, 0.9333, 0.1667, 0.9333, 0.1667, 0.95, 0.08333, 0.95, 0.08333, 0.9333, 0.08333, 0.9333, 0.08333, 0.95, 7.451e-08, 0.95, 7.451e-08, 0.9333])
me_cylinder_016.materials.append(mat_bowlingpinmat)
me_cylinder_016.use_remesh_fix_poles = True
me_cylinder_016.use_remesh_preserve_attributes = False
me_cylinder_016.use_mirror_vertex_groups = False
me_cylinder_016.update()
me_cylinder_017 = bpy.data.meshes.new('Cylinder.017')
me_cylinder_017.from_pydata([(2.253e-08, 0.3518, 1.499), (0.1759, 0.3047, 1.499), (0.3047, 0.1759, 1.499), (0.3518, 2.608e-08, 1.499), (0.3047, -0.1759, 1.499), (0.1759, -0.3047, 1.499), (7.565e-08, -0.3518, 1.499), (-0.1759, -0.3047, 1.499), (-0.3047, -0.1759, 1.499), (-0.3518, -1.229e-07, 1.499), (-0.3047, 0.1759, 1.499), (-0.1759, 0.3047, 1.499), (3.224e-08, 0.3659, 1.353), (0.1829, 0.3168, 1.353), (0.3168, 0.1829, 1.353), (0.3659, 3.166e-08, 1.353), (0.3168, -0.1829, 1.353), (0.1829, -0.3168, 1.353), (8.748e-08, -0.3659, 1.353), (-0.1829, -0.3168, 1.353), (-0.3168, -0.1829, 1.353), (-0.3659, -1.211e-07, 1.353), (-0.3168, 0.1829, 1.353), (-0.1829, 0.3168, 1.353)], [], [(23, 11, 0, 12), (22, 10, 11, 23), (21, 9, 10, 22), (20, 8, 9, 21), (19, 7, 8, 20), (18, 6, 7, 19), (17, 5, 6, 18), (16, 4, 5, 17), (15, 3, 4, 16), (14, 2, 3, 15), (13, 1, 2, 14), (12, 0, 1, 13)])
_uv = me_cylinder_017.uv_layers.new(name='UVMap')
_uv.uv.foreach_set('vector', [0.08333, 0.95, 0.08333, 0.9667, 7.451e-08, 0.9667, 7.451e-08, 0.95, 0.1667, 0.95, 0.1667, 0.9667, 0.08333, 0.9667, 0.08333, 0.95, 0.25, 0.95, 0.25, 0.9667, 0.1667, 0.9667, 0.1667, 0.95, 0.3333, 0.95, 0.3333, 0.9667, 0.25, 0.9667, 0.25, 0.95, 0.4167, 0.95, 0.4167, 0.9667, 0.3333, 0.9667, 0.3333, 0.95, 0.5, 0.95, 0.5, 0.9667, 0.4167, 0.9667, 0.4167, 0.95, 0.5833, 0.95, 0.5833, 0.9667, 0.5, 0.9667, 0.5, 0.95, 0.6667, 0.95, 0.6667, 0.9667, 0.5833, 0.9667, 0.5833, 0.95, 0.75, 0.95, 0.75, 0.9667, 0.6667, 0.9667, 0.6667, 0.95, 0.8333, 0.95, 0.8333, 0.9667, 0.75, 0.9667, 0.75, 0.95, 0.9167, 0.95, 0.9167, 0.9667, 0.8333, 0.9667, 0.8333, 0.95, 1.0, 0.95, 1.0, 0.9667, 0.9167, 0.9667, 0.9167, 0.95])
me_cylinder_017.materials.append(mat_bowlingpinmat)
me_cylinder_017.use_remesh_fix_poles = True
me_cylinder_017.use_remesh_preserve_attributes = False
me_cylinder_017.use_mirror_vertex_groups = False
me_cylinder_017.update()
me_cylinder_018 = bpy.data.meshes.new('Cylinder.018')
me_cylinder_018.from_pydata([(2.253e-08, 0.3518, 1.499), (0.1759, 0.3047, 1.499), (0.3047, 0.1759, 1.499), (0.3518, 2.608e-08, 1.499), (0.3047, -0.1759, 1.499), (0.1759, -0.3047, 1.499), (7.565e-08, -0.3518, 1.499), (-0.1759, -0.3047, 1.499), (-0.3047, -0.1759, 1.499), (-0.3518, -1.229e-07, 1.499), (-0.3047, 0.1759, 1.499), (-0.1759, 0.3047, 1.499), (2.312e-08, 0.3005, 1.643), (0.1502, 0.2602, 1.643), (0.2602, 0.1502, 1.643), (0.3005, 2.235e-08, 1.643), (0.2602, -0.1502, 1.643), (0.1502, -0.2602, 1.643), (6.849e-08, -0.3005, 1.643), (-0.1502, -0.2602, 1.643), (-0.2602, -0.1502, 1.643), (-0.3005, -1.043e-07, 1.643), (-0.2602, 0.1502, 1.643), (-0.1502, 0.2602, 1.643)], [], [(11, 23, 12, 0), (10, 22, 23, 11), (9, 21, 22, 10), (8, 20, 21, 9), (7, 19, 20, 8), (6, 18, 19, 7), (5, 17, 18, 6), (4, 16, 17, 5), (3, 15, 16, 4), (2, 14, 15, 3), (1, 13, 14, 2), (0, 12, 13, 1)])
_uv = me_cylinder_018.uv_layers.new(name='UVMap')
_uv.uv.foreach_set('vector', [0.08333, 0.9667, 0.08333, 0.9833, 7.451e-08, 0.9833, 7.451e-08, 0.9667, 0.1667, 0.9667, 0.1667, 0.9833, 0.08333, 0.9833, 0.08333, 0.9667, 0.25, 0.9667, 0.25, 0.9833, 0.1667, 0.9833, 0.1667, 0.9667, 0.3333, 0.9667, 0.3333, 0.9833, 0.25, 0.9833, 0.25, 0.9667, 0.4167, 0.9667, 0.4167, 0.9833, 0.3333, 0.9833, 0.3333, 0.9667, 0.5, 0.9667, 0.5, 0.9833, 0.4167, 0.9833, 0.4167, 0.9667, 0.5833, 0.9667, 0.5833, 0.9833, 0.5, 0.9833, 0.5, 0.9667, 0.6667, 0.9667, 0.6667, 0.9833, 0.5833, 0.9833, 0.5833, 0.9667, 0.75, 0.9667, 0.75, 0.9833, 0.6667, 0.9833, 0.6667, 0.9667, 0.8333, 0.9667, 0.8333, 0.9833, 0.75, 0.9833, 0.75, 0.9667, 0.9167, 0.9667, 0.9167, 0.9833, 0.8333, 0.9833, 0.8333, 0.9667, 1.0, 0.9667, 1.0, 0.9833, 0.9167, 0.9833, 0.9167, 0.9667])
me_cylinder_018.materials.append(mat_bowlingpinmat)
me_cylinder_018.use_remesh_fix_poles = True
me_cylinder_018.use_remesh_preserve_attributes = False
me_cylinder_018.use_mirror_vertex_groups = False
me_cylinder_018.update()
me_cylinder_019 = bpy.data.meshes.new('Cylinder.019')
me_cylinder_019.from_pydata([(2.312e-08, 0.3005, 1.643), (0.1502, 0.2602, 1.643), (0.2602, 0.1502, 1.643), (0.3005, 2.235e-08, 1.643), (0.2602, -0.1502, 1.643), (0.1502, -0.2602, 1.643), (6.849e-08, -0.3005, 1.643), (-0.1502, -0.2602, 1.643), (-0.2602, -0.1502, 1.643), (-0.3005, -1.043e-07, 1.643), (-0.2602, 0.1502, 1.643), (-0.1502, 0.2602, 1.643), (2.173e-08, 0.2444, 1.716), (0.1222, 0.2116, 1.716), (0.2116, 0.1222, 1.716), (0.2444, 1.49e-08, 1.716), (0.2116, -0.1222, 1.716), (0.1222, -0.2116, 1.716), (5.863e-08, -0.2444, 1.716), (-0.1222, -0.2116, 1.716), (-0.2116, -0.1222, 1.716), (-0.2444, -8.941e-08, 1.716), (-0.2116, 0.1222, 1.716), (-0.1222, 0.2116, 1.716)], [], [(11, 23, 12, 0), (10, 22, 23, 11), (9, 21, 22, 10), (8, 20, 21, 9), (7, 19, 20, 8), (6, 18, 19, 7), (5, 17, 18, 6), (4, 16, 17, 5), (3, 15, 16, 4), (2, 14, 15, 3), (1, 13, 14, 2), (0, 12, 13, 1)])
_uv = me_cylinder_019.uv_layers.new(name='UVMap')
_uv.uv.foreach_set('vector', [0.08333, 0.9833, 0.08333, 0.9917, 7.451e-08, 0.9917, 7.451e-08, 0.9833, 0.1667, 0.9833, 0.1667, 0.9917, 0.08333, 0.9917, 0.08333, 0.9833, 0.25, 0.9833, 0.25, 0.9917, 0.1667, 0.9917, 0.1667, 0.9833, 0.3333, 0.9833, 0.3333, 0.9917, 0.25, 0.9917, 0.25, 0.9833, 0.4167, 0.9833, 0.4167, 0.9917, 0.3333, 0.9917, 0.3333, 0.9833, 0.5, 0.9833, 0.5, 0.9917, 0.4167, 0.9917, 0.4167, 0.9833, 0.5833, 0.9833, 0.5833, 0.9917, 0.5, 0.9917, 0.5, 0.9833, 0.6667, 0.9833, 0.6667, 0.9917, 0.5833, 0.9917, 0.5833, 0.9833, 0.75, 0.9833, 0.75, 0.9917, 0.6667, 0.9917, 0.6667, 0.9833, 0.8333, 0.9833, 0.8333, 0.9917, 0.75, 0.9917, 0.75, 0.9833, 0.9167, 0.9833, 0.9167, 0.9917, 0.8333, 0.9917, 0.8333, 0.9833, 1.0, 0.9833, 1.0, 0.9917, 0.9167, 0.9917, 0.9167, 0.9833])
me_cylinder_019.materials.append(mat_bowlingpinmat)
me_cylinder_019.use_remesh_fix_poles = True
me_cylinder_019.use_remesh_preserve_attributes = False
me_cylinder_019.use_mirror_vertex_groups = False
me_cylinder_019.update()
me_cylinder_020 = bpy.data.meshes.new('Cylinder.020')
me_cylinder_020.from_pydata([(2.042e-08, 0.1398, 1.788), (0.06989, 0.121, 1.788), (0.121, 0.06989, 1.788), (0.1398, 1.863e-09, 1.788), (0.121, -0.06989, 1.788), (0.06989, -0.121, 1.788), (4.153e-08, -0.1398, 1.788), (-0.06989, -0.121, 1.788), (-0.121, -0.06989, 1.788), (-0.1398, -5.774e-08, 1.788), (-0.121, 0.06989, 1.788), (-0.06989, 0.121, 1.788), (2.173e-08, 0.2444, 1.716), (0.1222, 0.2116, 1.716), (0.2116, 0.1222, 1.716), (0.2444, 1.49e-08, 1.716), (0.2116, -0.1222, 1.716), (0.1222, -0.2116, 1.716), (5.863e-08, -0.2444, 1.716), (-0.1222, -0.2116, 1.716), (-0.2116, -0.1222, 1.716), (-0.2444, -8.941e-08, 1.716), (-0.2116, 0.1222, 1.716), (-0.1222, 0.2116, 1.716)], [], [(12, 0, 1, 13), (13, 1, 2, 14), (14, 2, 3, 15), (15, 3, 4, 16), (16, 4, 5, 17), (17, 5, 6, 18), (18, 6, 7, 19), (19, 7, 8, 20), (20, 8, 9, 21), (21, 9, 10, 22), (22, 10, 11, 23), (23, 11, 0, 12)])
_uv = me_cylinder_020.uv_layers.new(name='UVMap')
_uv.uv.foreach_set('vector', [1.0, 0.9917, 1.0, 1.0, 0.9167, 1.0, 0.9167, 0.9917, 0.9167, 0.9917, 0.9167, 1.0, 0.8333, 1.0, 0.8333, 0.9917, 0.8333, 0.9917, 0.8333, 1.0, 0.75, 1.0, 0.75, 0.9917, 0.75, 0.9917, 0.75, 1.0, 0.6667, 1.0, 0.6667, 0.9917, 0.6667, 0.9917, 0.6667, 1.0, 0.5833, 1.0, 0.5833, 0.9917, 0.5833, 0.9917, 0.5833, 1.0, 0.5, 1.0, 0.5, 0.9917, 0.5, 0.9917, 0.5, 1.0, 0.4167, 1.0, 0.4167, 0.9917, 0.4167, 0.9917, 0.4167, 1.0, 0.3333, 1.0, 0.3333, 0.9917, 0.3333, 0.9917, 0.3333, 1.0, 0.25, 1.0, 0.25, 0.9917, 0.25, 0.9917, 0.25, 1.0, 0.1667, 1.0, 0.1667, 0.9917, 0.1667, 0.9917, 0.1667, 1.0, 0.08333, 1.0, 0.08333, 0.9917, 0.08333, 0.9917, 0.08333, 1.0, 7.451e-08, 1.0, 7.451e-08, 0.9917])
me_cylinder_020.materials.append(mat_bowlingpinmat)
me_cylinder_020.use_remesh_fix_poles = True
me_cylinder_020.use_remesh_preserve_attributes = False
me_cylinder_020.use_mirror_vertex_groups = False
me_cylinder_020.update()
me_cylinder_021 = bpy.data.meshes.new('Cylinder.021')
me_cylinder_021.from_pydata([(2.042e-08, 0.1398, 1.788), (0.06989, 0.121, 1.788), (0.121, 0.06989, 1.788), (0.1398, 1.863e-09, 1.788), (0.121, -0.06989, 1.788), (0.06989, -0.121, 1.788), (4.153e-08, -0.1398, 1.788), (-0.06989, -0.121, 1.788), (-0.121, -0.06989, 1.788), (-0.1398, -5.774e-08, 1.788), (-0.121, 0.06989, 1.788), (-0.06989, 0.121, 1.788), (0.02515, 0.04356, 1.816), (7.206e-09, 0.0503, 1.816), (0.04356, 0.02515, 1.816), (0.0503, -7.451e-09, 1.816), (0.04356, -0.02515, 1.816), (0.02515, -0.04356, 1.816), (1.48e-08, -0.0503, 1.816), (-0.02515, -0.04356, 1.816), (-0.04356, -0.02515, 1.816), (-0.0503, -2.98e-08, 1.816), (-0.04356, 0.02515, 1.816), (-0.02515, 0.04356, 1.816)], [], [(4, 3, 15, 16), (12, 13, 23, 22, 21, 20, 19, 18, 17, 16, 15, 14), (0, 11, 23, 13), (1, 0, 13, 12), (3, 2, 14, 15), (11, 10, 22, 23), (2, 1, 12, 14), (10, 9, 21, 22), (9, 8, 20, 21), (8, 7, 19, 20), (7, 6, 18, 19), (6, 5, 17, 18), (5, 4, 16, 17)])
_uv = me_cylinder_021.uv_layers.new(name='UVMap')
_uv.uv.foreach_set('vector', [0.6667, 1.0, 0.75, 1.0, 0.75, 1.0, 0.6667, 1.0, 0.37, 0.4578, 0.25, 0.49, 0.13, 0.4578, 0.04215, 0.37, 0.01, 0.25, 0.04215, 0.13, 0.13, 0.04215, 0.25, 0.01, 0.37, 0.04215, 0.4578, 0.13, 0.49, 0.25, 0.4578, 0.37, 7.451e-08, 1.0, 0.08333, 1.0, 0.08333, 1.0, 7.451e-08, 1.0, 0.9167, 1.0, 1.0, 1.0, 1.0, 1.0, 0.9167, 1.0, 0.75, 1.0, 0.8333, 1.0, 0.8333, 1.0, 0.75, 1.0, 0.08333, 1.0, 0.1667, 1.0, 0.1667, 1.0, 0.08333, 1.0, 0.8333, 1.0, 0.9167, 1.0, 0.9167, 1.0, 0.8333, 1.0, 0.1667, 1.0, 0.25, 1.0, 0.25, 1.0, 0.1667, 1.0, 0.25, 1.0, 0.3333, 1.0, 0.3333, 1.0, 0.25, 1.0, 0.3333, 1.0, 0.4167, 1.0, 0.4167, 1.0, 0.3333, 1.0, 0.4167, 1.0, 0.5, 1.0, 0.5, 1.0, 0.4167, 1.0, 0.5, 1.0, 0.5833, 1.0, 0.5833, 1.0, 0.5, 1.0, 0.5833, 1.0, 0.6667, 1.0, 0.6667, 1.0, 0.5833, 1.0])
me_cylinder_021.materials.append(mat_bowlingpinmat)
me_cylinder_021.use_remesh_fix_poles = True
me_cylinder_021.use_remesh_preserve_attributes = False
me_cylinder_021.use_mirror_vertex_groups = False
me_cylinder_021.update()
me_cylinder_022 = bpy.data.meshes.new('Cylinder.022')
me_cylinder_022.from_pydata([(1.232e-08, 0.2684, -2.523), (0.1342, 0.2324, -2.523), (0.2324, 0.1342, -2.523), (0.2684, 3.353e-08, -2.523), (0.2324, -0.1342, -2.523), (0.1342, -0.2324, -2.523), (5.284e-08, -0.2684, -2.523), (-0.1342, -0.2324, -2.523), (-0.2324, -0.1342, -2.523), (-0.2684, -7.823e-08, -2.523), (-0.2324, 0.1342, -2.523), (-0.1342, 0.2324, -2.523), (1.463e-08, 0.3665, -2.383), (0.1833, 0.3174, -2.383), (0.3174, 0.1833, -2.383), (0.3665, 4.098e-08, -2.383), (0.3174, -0.1833, -2.383), (0.1833, -0.3174, -2.383), (6.997e-08, -0.3665, -2.383), (-0.1833, -0.3174, -2.383), (-0.3174, -0.1833, -2.383), (-0.3665, -1.118e-07, -2.383), (-0.3174, 0.1833, -2.383), (-0.1833, 0.3174, -2.383)], [], [(11, 23, 12, 0), (10, 22, 23, 11), (9, 21, 22, 10), (8, 20, 21, 9), (7, 19, 20, 8), (6, 18, 19, 7), (5, 17, 18, 6), (4, 16, 17, 5), (3, 15, 16, 4), (2, 14, 15, 3), (1, 13, 14, 2), (0, 12, 13, 1), (0, 1, 2, 3, 4, 5, 6, 7, 8, 9, 10, 11)])
_uv = me_cylinder_022.uv_layers.new(name='UVMap')
_uv.uv.foreach_set('vector', [0.08333, 0.5, 0.08333, 0.5333, 7.451e-08, 0.5333, 7.451e-08, 0.5, 0.1667, 0.5, 0.1667, 0.5333, 0.08333, 0.5333, 0.08333, 0.5, 0.25, 0.5, 0.25, 0.5333, 0.1667, 0.5333, 0.1667, 0.5, 0.3333, 0.5, 0.3333, 0.5333, 0.25, 0.5333, 0.25, 0.5, 0.4167, 0.5, 0.4167, 0.5333, 0.3333, 0.5333, 0.3333, 0.5, 0.5, 0.5, 0.5, 0.5333, 0.4167, 0.5333, 0.4167, 0.5, 0.5833, 0.5, 0.5833, 0.5333, 0.5, 0.5333, 0.5, 0.5, 0.6667, 0.5, 0.6667, 0.5333, 0.5833, 0.5333, 0.5833, 0.5, 0.75, 0.5, 0.75, 0.5333, 0.6667, 0.5333, 0.6667, 0.5, 0.8333, 0.5, 0.8333, 0.5333, 0.75, 0.5333, 0.75, 0.5, 0.9167, 0.5, 0.9167, 0.5333, 0.8333, 0.5333, 0.8333, 0.5, 1.0, 0.5, 1.0, 0.5333, 0.9167, 0.5333, 0.9167, 0.5, 7.451e-08, 0.5, 0.9167, 0.5, 0.8333, 0.5, 0.75, 0.5, 0.6667, 0.5, 0.5833, 0.5, 0.5, 0.5, 0.4167, 0.5, 0.3333, 0.5, 0.25, 0.5, 0.1667, 0.5, 0.08333, 0.5])
me_cylinder_022.materials.append(mat_bowlingpinmat)
me_cylinder_022.use_remesh_fix_poles = True
me_cylinder_022.use_remesh_preserve_attributes = False
me_cylinder_022.use_mirror_vertex_groups = False
me_cylinder_022.update()

# ---- objects
ob_bowlingpin = bpy.data.objects.new('bowlingPin', me_cylinder_001)
ob_bowlingpin_001 = bpy.data.objects.new('bowlingPin.001', me_cylinder_002)
ob_bowlingpin_002 = bpy.data.objects.new('bowlingPin.002', me_cylinder_003)
ob_bowlingpin_003 = bpy.data.objects.new('bowlingPin.003', me_cylinder_004)
ob_bowlingpin_004 = bpy.data.objects.new('bowlingPin.004', me_cylinder_005)
ob_bowlingpin_005 = bpy.data.objects.new('bowlingPin.005', me_cylinder_006)
ob_bowlingpin_006 = bpy.data.objects.new('bowlingPin.006', me_cylinder_007)
ob_bowlingpin_007 = bpy.data.objects.new('bowlingPin.007', me_cylinder_008)
ob_bowlingpin_008 = bpy.data.objects.new('bowlingPin.008', me_cylinder_009)
ob_bowlingpin_009 = bpy.data.objects.new('bowlingPin.009', me_cylinder_010)
ob_bowlingpin_010 = bpy.data.objects.new('bowlingPin.010', me_cylinder_011)
ob_bowlingpin_011 = bpy.data.objects.new('bowlingPin.011', me_cylinder_012)
ob_bowlingpin_012 = bpy.data.objects.new('bowlingPin.012', me_cylinder_013)
ob_bowlingpin_013 = bpy.data.objects.new('bowlingPin.013', me_cylinder_014)
ob_bowlingpin_014 = bpy.data.objects.new('bowlingPin.014', me_cylinder_015)
ob_bowlingpin_015 = bpy.data.objects.new('bowlingPin.015', me_cylinder_016)
ob_bowlingpin_016 = bpy.data.objects.new('bowlingPin.016', me_cylinder_017)
ob_bowlingpin_017 = bpy.data.objects.new('bowlingPin.017', me_cylinder_018)
ob_bowlingpin_018 = bpy.data.objects.new('bowlingPin.018', me_cylinder_019)
ob_bowlingpin_019 = bpy.data.objects.new('bowlingPin.019', me_cylinder_020)
ob_bowlingpin_020 = bpy.data.objects.new('bowlingPin.020', me_cylinder_021)
ob_bowlingpin_021 = bpy.data.objects.new('bowlingPin.021', me_cylinder_022)

# ---- transforms, parenting, visibility, modifiers, constraints
ob_bowlingpin.location = (-2.897e-08, -0.02188, 2.53)
ob_bowlingpin.lineart.crease_threshold = 0.0
ob_bowlingpin_001.location = (-2.897e-08, -0.02188, 2.53)
ob_bowlingpin_001.lineart.crease_threshold = 0.0
ob_bowlingpin_002.location = (-2.897e-08, -0.02188, 2.53)
ob_bowlingpin_002.lineart.crease_threshold = 0.0
ob_bowlingpin_003.location = (-2.897e-08, -0.02188, 2.53)
ob_bowlingpin_003.lineart.crease_threshold = 0.0
ob_bowlingpin_004.location = (-2.897e-08, -0.02188, 2.53)
ob_bowlingpin_004.lineart.crease_threshold = 0.0
ob_bowlingpin_005.location = (-2.897e-08, -0.02188, 2.53)
ob_bowlingpin_005.lineart.crease_threshold = 0.0
ob_bowlingpin_006.location = (-2.897e-08, -0.02188, 2.53)
ob_bowlingpin_006.lineart.crease_threshold = 0.0
ob_bowlingpin_007.location = (-2.897e-08, -0.02188, 2.53)
ob_bowlingpin_007.lineart.crease_threshold = 0.0
ob_bowlingpin_008.location = (-2.897e-08, -0.02188, 2.53)
ob_bowlingpin_008.lineart.crease_threshold = 0.0
ob_bowlingpin_009.location = (-2.897e-08, -0.02188, 2.53)
ob_bowlingpin_009.lineart.crease_threshold = 0.0
ob_bowlingpin_010.location = (-2.897e-08, -0.02188, 2.53)
ob_bowlingpin_010.lineart.crease_threshold = 0.0
ob_bowlingpin_011.location = (-2.897e-08, -0.02188, 2.53)
ob_bowlingpin_011.lineart.crease_threshold = 0.0
ob_bowlingpin_012.location = (-2.897e-08, -0.02188, 2.53)
ob_bowlingpin_012.lineart.crease_threshold = 0.0
ob_bowlingpin_013.location = (-2.897e-08, -0.02188, 2.53)
ob_bowlingpin_013.lineart.crease_threshold = 0.0
ob_bowlingpin_014.location = (-2.897e-08, -0.02188, 2.53)
ob_bowlingpin_014.lineart.crease_threshold = 0.0
ob_bowlingpin_015.location = (-2.897e-08, -0.02188, 2.53)
ob_bowlingpin_015.lineart.crease_threshold = 0.0
ob_bowlingpin_016.location = (-2.897e-08, -0.02188, 2.53)
ob_bowlingpin_016.lineart.crease_threshold = 0.0
ob_bowlingpin_017.location = (-2.897e-08, -0.02188, 2.53)
ob_bowlingpin_017.lineart.crease_threshold = 0.0
ob_bowlingpin_018.location = (-2.897e-08, -0.02188, 2.53)
ob_bowlingpin_018.lineart.crease_threshold = 0.0
ob_bowlingpin_019.location = (-2.897e-08, -0.02188, 2.53)
ob_bowlingpin_019.lineart.crease_threshold = 0.0
ob_bowlingpin_020.location = (-2.897e-08, -0.02188, 2.53)
ob_bowlingpin_020.lineart.crease_threshold = 0.0
ob_bowlingpin_021.location = (-2.897e-08, -0.02188, 2.53)
ob_bowlingpin_021.lineart.crease_threshold = 0.0

# ---- collection membership
col_collection.objects.link(ob_bowlingpin)
col_collection.objects.link(ob_bowlingpin_001)
col_collection.objects.link(ob_bowlingpin_002)
col_collection.objects.link(ob_bowlingpin_003)
col_collection.objects.link(ob_bowlingpin_004)
col_collection.objects.link(ob_bowlingpin_005)
col_collection.objects.link(ob_bowlingpin_006)
col_collection.objects.link(ob_bowlingpin_007)
col_collection.objects.link(ob_bowlingpin_008)
col_collection.objects.link(ob_bowlingpin_009)
col_collection.objects.link(ob_bowlingpin_010)
col_collection.objects.link(ob_bowlingpin_011)
col_collection.objects.link(ob_bowlingpin_012)
col_collection.objects.link(ob_bowlingpin_013)
col_collection.objects.link(ob_bowlingpin_014)
col_collection.objects.link(ob_bowlingpin_015)
col_collection.objects.link(ob_bowlingpin_016)
col_collection.objects.link(ob_bowlingpin_017)
col_collection.objects.link(ob_bowlingpin_018)
col_collection.objects.link(ob_bowlingpin_019)
col_collection.objects.link(ob_bowlingpin_020)
col_collection.objects.link(ob_bowlingpin_021)

# ---- scene / render settings (as saved in the file)
scene.frame_start = 1; scene.frame_end = 250; scene.frame_set(19)
scene.render.engine = 'BLENDER_EEVEE_NEXT'
scene.cycles.use_denoising = False
scene.cycles.samples = 128
scene.cycles.sampling_pattern = 'TABULATED_SOBOL'
scene.cycles.use_adaptive_sampling = False
scene.cycles.use_light_tree = False
scene.view_settings.view_transform = 'Filmic'
bpy.context.view_layer.update()

# ---- added for rendering (the .blend has no active camera and no usable light): camera, sun
cam_auto = bpy.data.cameras.new('AutoCamera')
cam_auto.lens = 50.0
cam_auto.sensor_width = 36.0
cam_auto.clip_end = 1000.0
ob_auto_camera = bpy.data.objects.new('AutoCamera', cam_auto)
scene.collection.objects.link(ob_auto_camera)
ob_auto_camera.location = (4.38299, -5.28146, 5.68314)
ob_auto_camera.rotation_euler = (1.09748, -7.21219e-08, 0.694738)
scene.camera = ob_auto_camera
light_auto_sun = bpy.data.lights.new('AutoSun', 'SUN')
light_auto_sun.energy = 3.0
light_auto_sun.angle = 0.0523599
ob_auto_sun = bpy.data.objects.new('AutoSun', light_auto_sun)
scene.collection.objects.link(ob_auto_sun)
ob_auto_sun.rotation_euler = (0.872665, 0.174533, 0.523599)
bpy.context.view_layer.update()

